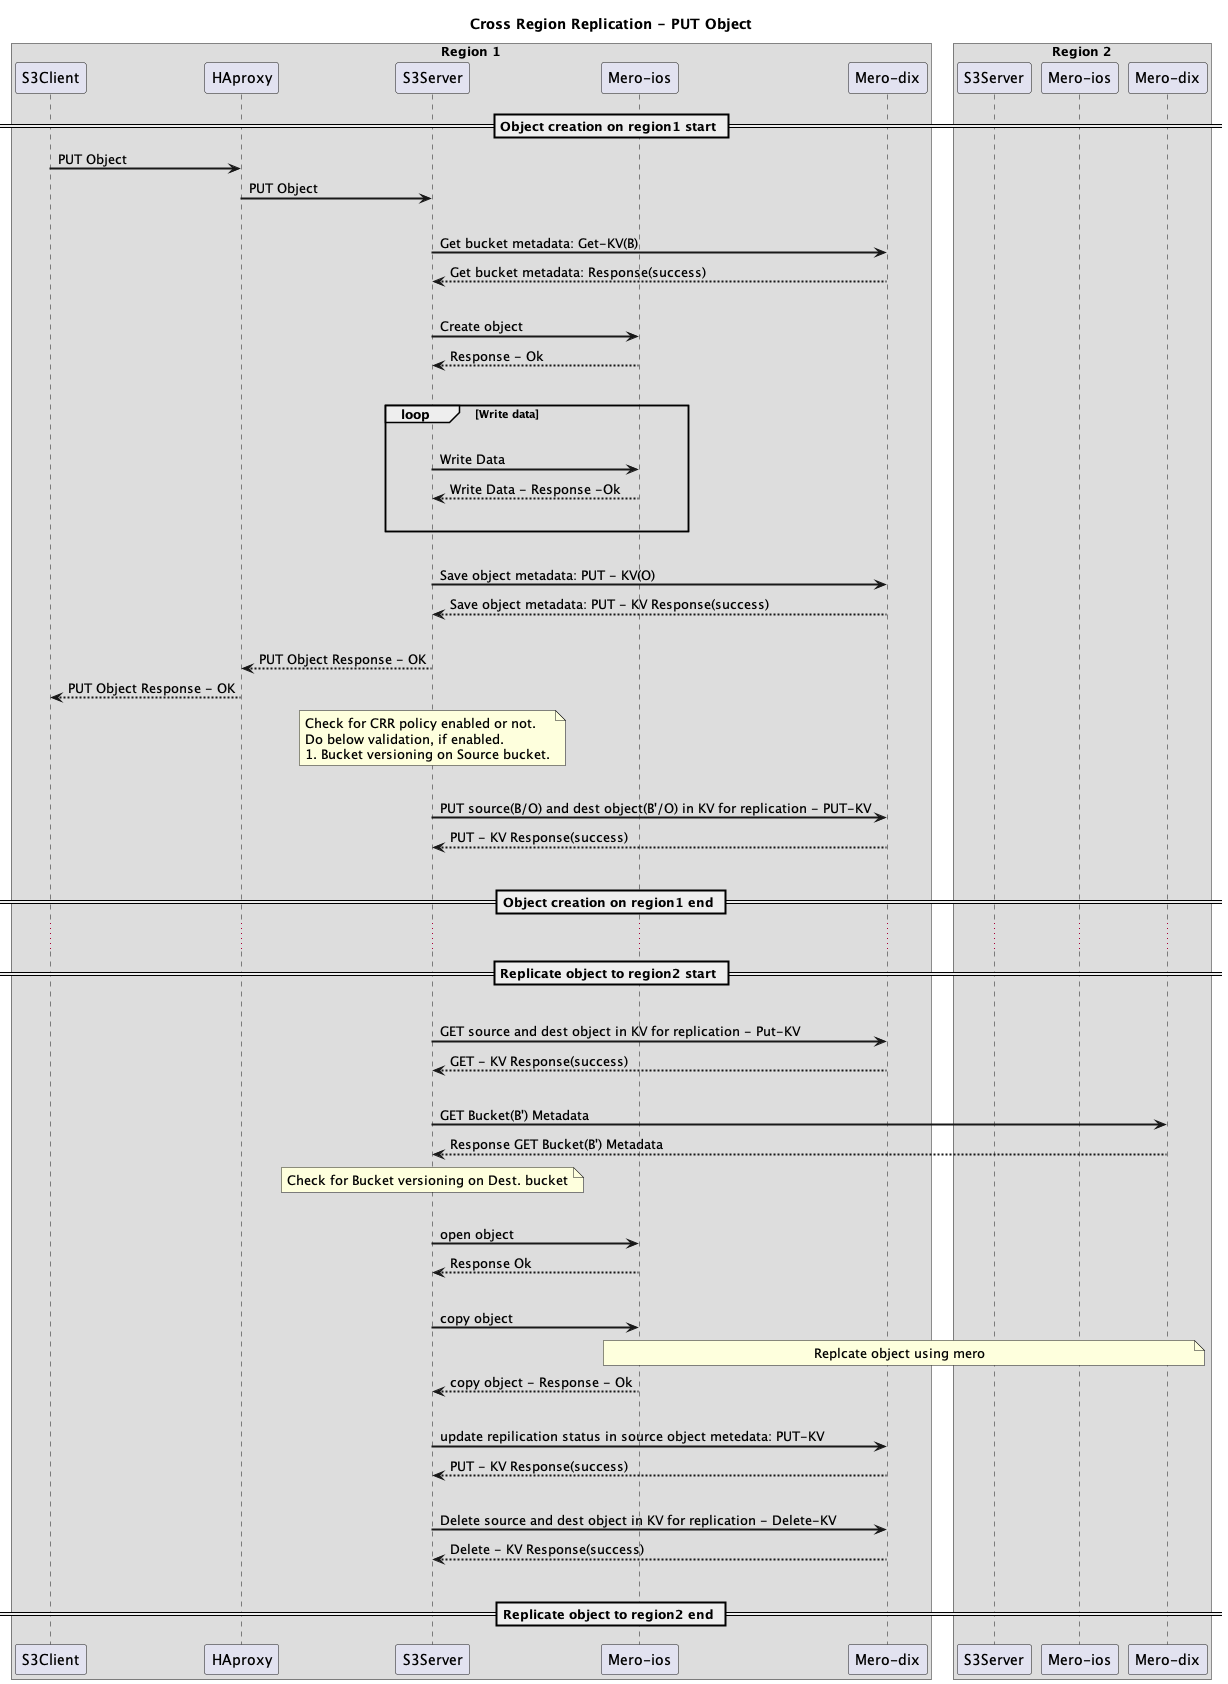

The diagram above was rendered by PlantUML. Its source (embedded in the PNG):
@startuml
title Cross Region Replication - PUT Object
' skinparam backgroundColor #red
skinparam sequenceArrowThickness 2
' skinparam roundcorner 20
' skinparam maxmessagesize 60
' skinparam sequenceParticipant underline
' skinparam ParticipantPadding 20
skinparam BoxPadding 10
box "Region 1"
participant "S3Client" as A
participant "HAproxy" as B
participant "S3Server" as C
participant "Mero-ios" as D
participant "Mero-dix" as E
end box

box "Region 2"
participant "S3Server" as F
participant "Mero-ios" as G
participant "Mero-dix" as H
end box
== Object creation on region1 start ==
A->B:PUT Object
B->C:PUT Object
|||
C->E:Get bucket metadata: Get-KV(B)
C<--E: Get bucket metadata: Response(success)
|||
C->D:Create object
C<--D:Response - Ok
|||
loop Write data
|||
C->D: Write Data
C<--D: Write Data - Response -Ok
|||
end
|||
C->E: Save object metadata: PUT - KV(O)
C<--E: Save object metadata: PUT - KV Response(success)
|||
B<--C:PUT Object Response - OK
A<--B:PUT Object Response - OK
note over C, C
Check for CRR policy enabled or not.
Do below validation, if enabled.
1. Bucket versioning on Source bucket.
end note
|||
C->E:PUT source(B/O) and dest object(B'/O) in KV for replication - PUT-KV
C<--E: PUT - KV Response(success)
|||
== Object creation on region1 end ==
...
== Replicate object to region2 start ==
|||
C->E:GET source and dest object in KV for replication - Put-KV
C<--E: GET - KV Response(success)
|||
C->H:GET Bucket(B') Metadata
C<--H: Response GET Bucket(B') Metadata
note over C, C
Check for Bucket versioning on Dest. bucket
end note
|||
C->D:open object
C<--D:Response Ok
|||
C->D: copy object
note over D, H
Replcate object using mero
end note
C<--D: copy object - Response - Ok
|||
C->E: update repilication status in source object metedata: PUT-KV
C<--E: PUT - KV Response(success)
|||
C->E:Delete source and dest object in KV for replication - Delete-KV
C<--E: Delete - KV Response(success)
|||
== Replicate object to region2 end ==
@enduml